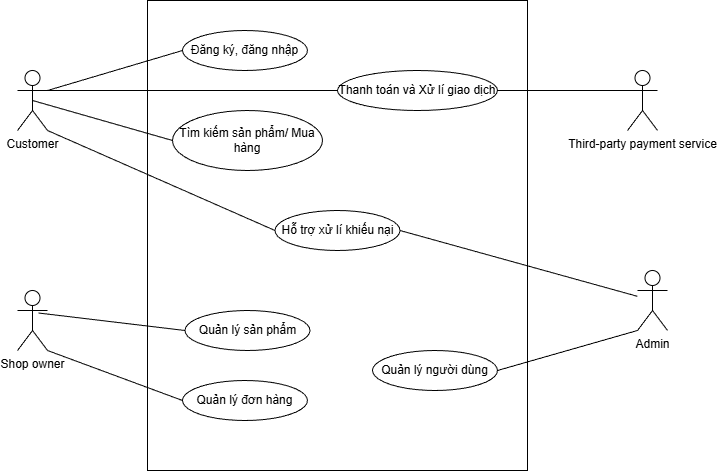

The diagram above was exported from draw.io. Its source (the exported page's mxGraphModel, read from the mxfile embedded in the PNG):
<mxGraphModel dx="1034" dy="612" grid="1" gridSize="10" guides="1" tooltips="1" connect="1" arrows="1" fold="1" page="1" pageScale="1" pageWidth="850" pageHeight="1100" math="0" shadow="0">
  <root>
    <mxCell id="0" />
    <mxCell id="1" parent="0" />
    <mxCell id="spBCGpjEp1WqvvP9fufm-1" parent="1" style="rounded=0;whiteSpace=wrap;html=1;" value="" vertex="1">
      <mxGeometry height="470" width="380" x="250" y="120" as="geometry" />
    </mxCell>
    <mxCell id="spBCGpjEp1WqvvP9fufm-2" parent="1" style="shape=umlActor;verticalLabelPosition=bottom;verticalAlign=top;html=1;" value="Customer" vertex="1">
      <mxGeometry height="60" width="30" x="120" y="190" as="geometry" />
    </mxCell>
    <mxCell id="spBCGpjEp1WqvvP9fufm-3" parent="1" style="shape=umlActor;verticalLabelPosition=bottom;verticalAlign=top;html=1;" value="Shop owner" vertex="1">
      <mxGeometry height="60" width="30" x="120" y="410" as="geometry" />
    </mxCell>
    <mxCell id="spBCGpjEp1WqvvP9fufm-4" parent="1" style="shape=umlActor;verticalLabelPosition=bottom;verticalAlign=top;html=1;" value="Admin" vertex="1">
      <mxGeometry height="60" width="30" x="740" y="390" as="geometry" />
    </mxCell>
    <mxCell id="spBCGpjEp1WqvvP9fufm-7" parent="1" style="shape=umlActor;verticalLabelPosition=bottom;verticalAlign=top;html=1;" value="Third-party payment service" vertex="1">
      <mxGeometry height="60" width="30" x="730" y="190" as="geometry" />
    </mxCell>
    <mxCell id="spBCGpjEp1WqvvP9fufm-8" parent="1" style="ellipse;whiteSpace=wrap;html=1;" value="Đăng ký, đăng nhập" vertex="1">
      <mxGeometry height="40" width="125" x="285" y="150" as="geometry" />
    </mxCell>
    <mxCell id="spBCGpjEp1WqvvP9fufm-9" parent="1" style="ellipse;whiteSpace=wrap;html=1;" value="Thanh toán và Xử lí giao dịch" vertex="1">
      <mxGeometry height="40" width="160" x="440" y="190" as="geometry" />
    </mxCell>
    <mxCell id="spBCGpjEp1WqvvP9fufm-10" parent="1" style="ellipse;whiteSpace=wrap;html=1;" value="Tìm kiếm sản phẩm/ Mua hàng" vertex="1">
      <mxGeometry height="60" width="150" x="275" y="230" as="geometry" />
    </mxCell>
    <mxCell id="spBCGpjEp1WqvvP9fufm-11" parent="1" style="ellipse;whiteSpace=wrap;html=1;" value="Hỗ trợ xử lí khiếu nại" vertex="1">
      <mxGeometry height="40" width="125" x="377.5" y="330" as="geometry" />
    </mxCell>
    <mxCell id="spBCGpjEp1WqvvP9fufm-12" parent="1" style="ellipse;whiteSpace=wrap;html=1;" value="Quản lý sản phẩm" vertex="1">
      <mxGeometry height="40" width="125" x="287.5" y="430" as="geometry" />
    </mxCell>
    <mxCell id="spBCGpjEp1WqvvP9fufm-13" parent="1" style="ellipse;whiteSpace=wrap;html=1;" value="Quản lý đơn hàng" vertex="1">
      <mxGeometry height="40" width="125" x="285" y="500" as="geometry" />
    </mxCell>
    <mxCell id="spBCGpjEp1WqvvP9fufm-14" parent="1" style="ellipse;whiteSpace=wrap;html=1;" value="Quản lý người dùng" vertex="1">
      <mxGeometry height="40" width="125" x="475" y="470" as="geometry" />
    </mxCell>
    <mxCell id="spBCGpjEp1WqvvP9fufm-16" edge="1" parent="1" source="spBCGpjEp1WqvvP9fufm-2" style="endArrow=none;html=1;rounded=0;entryX=0;entryY=0.5;entryDx=0;entryDy=0;exitX=1;exitY=0.3333333333333333;exitDx=0;exitDy=0;exitPerimeter=0;" target="spBCGpjEp1WqvvP9fufm-8" value="">
      <mxGeometry height="50" relative="1" width="50" as="geometry">
        <mxPoint x="160" y="330" as="sourcePoint" />
        <mxPoint x="210" y="280" as="targetPoint" />
      </mxGeometry>
    </mxCell>
    <mxCell id="spBCGpjEp1WqvvP9fufm-17" edge="1" parent="1" source="spBCGpjEp1WqvvP9fufm-2" style="endArrow=none;html=1;rounded=0;entryX=0;entryY=0.5;entryDx=0;entryDy=0;exitX=1;exitY=0.3333333333333333;exitDx=0;exitDy=0;exitPerimeter=0;" target="spBCGpjEp1WqvvP9fufm-9" value="">
      <mxGeometry height="50" relative="1" width="50" as="geometry">
        <mxPoint x="200" y="260" as="sourcePoint" />
        <mxPoint x="335" y="220" as="targetPoint" />
      </mxGeometry>
    </mxCell>
    <mxCell id="spBCGpjEp1WqvvP9fufm-18" edge="1" parent="1" source="spBCGpjEp1WqvvP9fufm-9" style="endArrow=none;html=1;rounded=0;entryX=0;entryY=0.3333333333333333;entryDx=0;entryDy=0;entryPerimeter=0;" target="spBCGpjEp1WqvvP9fufm-7" value="">
      <mxGeometry height="50" relative="1" width="50" as="geometry">
        <mxPoint x="670" y="240" as="sourcePoint" />
        <mxPoint x="805" y="200" as="targetPoint" />
      </mxGeometry>
    </mxCell>
    <mxCell id="spBCGpjEp1WqvvP9fufm-19" edge="1" parent="1" source="spBCGpjEp1WqvvP9fufm-11" style="endArrow=none;html=1;rounded=0;exitX=1;exitY=0.5;exitDx=0;exitDy=0;" target="spBCGpjEp1WqvvP9fufm-4" value="">
      <mxGeometry height="50" relative="1" width="50" as="geometry">
        <mxPoint x="650" y="400" as="sourcePoint" />
        <mxPoint x="785" y="360" as="targetPoint" />
      </mxGeometry>
    </mxCell>
    <mxCell id="spBCGpjEp1WqvvP9fufm-20" edge="1" parent="1" source="spBCGpjEp1WqvvP9fufm-14" style="endArrow=none;html=1;rounded=0;entryX=0;entryY=1;entryDx=0;entryDy=0;exitX=1;exitY=0.5;exitDx=0;exitDy=0;entryPerimeter=0;" target="spBCGpjEp1WqvvP9fufm-4" value="">
      <mxGeometry height="50" relative="1" width="50" as="geometry">
        <mxPoint x="660" y="520" as="sourcePoint" />
        <mxPoint x="795" y="480" as="targetPoint" />
      </mxGeometry>
    </mxCell>
    <mxCell id="spBCGpjEp1WqvvP9fufm-21" edge="1" parent="1" source="spBCGpjEp1WqvvP9fufm-2" style="endArrow=none;html=1;rounded=0;entryX=0;entryY=0.5;entryDx=0;entryDy=0;exitX=0.5;exitY=0.5;exitDx=0;exitDy=0;exitPerimeter=0;" target="spBCGpjEp1WqvvP9fufm-10" value="">
      <mxGeometry height="50" relative="1" width="50" as="geometry">
        <mxPoint x="190" y="320" as="sourcePoint" />
        <mxPoint x="325" y="280" as="targetPoint" />
      </mxGeometry>
    </mxCell>
    <mxCell id="spBCGpjEp1WqvvP9fufm-22" edge="1" parent="1" source="spBCGpjEp1WqvvP9fufm-3" style="endArrow=none;html=1;rounded=0;entryX=0;entryY=0.5;entryDx=0;entryDy=0;exitX=0.7;exitY=0.375;exitDx=0;exitDy=0;exitPerimeter=0;" target="spBCGpjEp1WqvvP9fufm-12" value="">
      <mxGeometry height="50" relative="1" width="50" as="geometry">
        <mxPoint x="190" y="480" as="sourcePoint" />
        <mxPoint x="325" y="440" as="targetPoint" />
      </mxGeometry>
    </mxCell>
    <mxCell id="spBCGpjEp1WqvvP9fufm-23" edge="1" parent="1" source="spBCGpjEp1WqvvP9fufm-2" style="endArrow=none;html=1;rounded=0;entryX=0;entryY=0.5;entryDx=0;entryDy=0;exitX=1;exitY=1;exitDx=0;exitDy=0;exitPerimeter=0;" target="spBCGpjEp1WqvvP9fufm-11" value="">
      <mxGeometry height="50" relative="1" width="50" as="geometry">
        <mxPoint x="170" y="320" as="sourcePoint" />
        <mxPoint x="305" y="280" as="targetPoint" />
      </mxGeometry>
    </mxCell>
    <mxCell id="spBCGpjEp1WqvvP9fufm-24" edge="1" parent="1" source="spBCGpjEp1WqvvP9fufm-3" style="endArrow=none;html=1;rounded=0;entryX=0;entryY=0.5;entryDx=0;entryDy=0;exitX=1;exitY=1;exitDx=0;exitDy=0;exitPerimeter=0;" target="spBCGpjEp1WqvvP9fufm-13" value="">
      <mxGeometry height="50" relative="1" width="50" as="geometry">
        <mxPoint x="170" y="610" as="sourcePoint" />
        <mxPoint x="305" y="570" as="targetPoint" />
      </mxGeometry>
    </mxCell>
  </root>
</mxGraphModel>